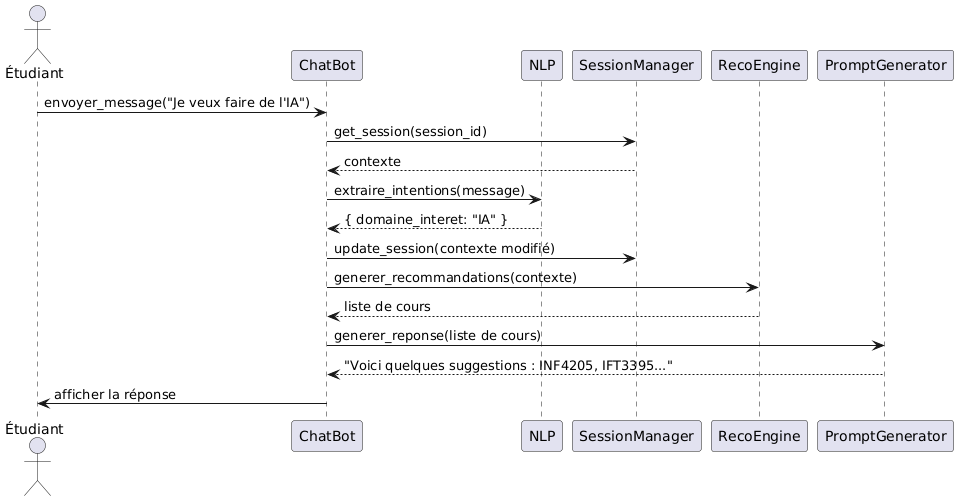

The diagram above was rendered by PlantUML. Its source (embedded in the PNG):
@startuml
actor Étudiant
participant ChatBot
participant NLP
participant SessionManager
participant RecoEngine
participant PromptGenerator

Étudiant -> ChatBot : envoyer_message("Je veux faire de l'IA")
ChatBot -> SessionManager : get_session(session_id)
SessionManager --> ChatBot : contexte

ChatBot -> NLP : extraire_intentions(message)
NLP --> ChatBot : { domaine_interet: "IA" }

ChatBot -> SessionManager : update_session(contexte modifié)

ChatBot -> RecoEngine : generer_recommandations(contexte)
RecoEngine --> ChatBot : liste de cours

ChatBot -> PromptGenerator : generer_reponse(liste de cours)
PromptGenerator --> ChatBot : "Voici quelques suggestions : INF4205, IFT3395..."

ChatBot -> Étudiant : afficher la réponse
@enduml